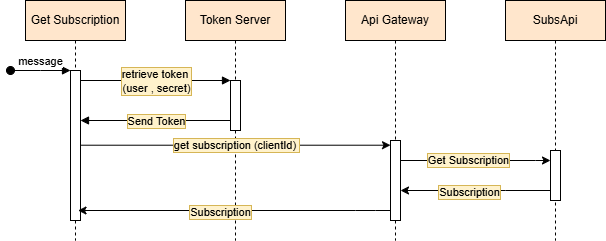

The diagram above was exported from draw.io. Its source (the exported page's mxGraphModel, read from the mxfile embedded in the PNG):
<mxGraphModel dx="781" dy="446" grid="1" gridSize="10" guides="1" tooltips="1" connect="1" arrows="1" fold="1" page="1" pageScale="1" pageWidth="850" pageHeight="1100" math="0" shadow="0">
  <root>
    <mxCell id="0" />
    <mxCell id="1" parent="0" />
    <mxCell id="aM9ryv3xv72pqoxQDRHE-1" parent="1" style="shape=umlLifeline;perimeter=lifelinePerimeter;whiteSpace=wrap;html=1;container=0;dropTarget=0;collapsible=0;recursiveResize=0;outlineConnect=0;portConstraint=eastwest;newEdgeStyle={&quot;edgeStyle&quot;:&quot;elbowEdgeStyle&quot;,&quot;elbow&quot;:&quot;vertical&quot;,&quot;curved&quot;:0,&quot;rounded&quot;:0};fillColor=#ffe6cc;strokeColor=#000000;" value="Get Subscription" vertex="1">
      <mxGeometry height="240" width="100" x="40" y="40" as="geometry" />
    </mxCell>
    <mxCell id="aM9ryv3xv72pqoxQDRHE-2" parent="aM9ryv3xv72pqoxQDRHE-1" style="html=1;points=[];perimeter=orthogonalPerimeter;outlineConnect=0;targetShapes=umlLifeline;portConstraint=eastwest;newEdgeStyle={&quot;edgeStyle&quot;:&quot;elbowEdgeStyle&quot;,&quot;elbow&quot;:&quot;vertical&quot;,&quot;curved&quot;:0,&quot;rounded&quot;:0};" value="" vertex="1">
      <mxGeometry height="150" width="10" x="45" y="70" as="geometry" />
    </mxCell>
    <mxCell id="aM9ryv3xv72pqoxQDRHE-3" edge="1" parent="aM9ryv3xv72pqoxQDRHE-1" style="html=1;verticalAlign=bottom;startArrow=oval;endArrow=block;startSize=8;edgeStyle=elbowEdgeStyle;elbow=vertical;curved=0;rounded=0;" target="aM9ryv3xv72pqoxQDRHE-2" value="message">
      <mxGeometry relative="1" as="geometry">
        <mxPoint x="-15" y="70" as="sourcePoint" />
      </mxGeometry>
    </mxCell>
    <mxCell id="aM9ryv3xv72pqoxQDRHE-5" parent="1" style="shape=umlLifeline;perimeter=lifelinePerimeter;whiteSpace=wrap;html=1;container=0;dropTarget=0;collapsible=0;recursiveResize=0;outlineConnect=0;portConstraint=eastwest;newEdgeStyle={&quot;edgeStyle&quot;:&quot;elbowEdgeStyle&quot;,&quot;elbow&quot;:&quot;vertical&quot;,&quot;curved&quot;:0,&quot;rounded&quot;:0};fillColor=#ffe6cc;strokeColor=#000000;" value="Token Server" vertex="1">
      <mxGeometry height="240" width="100" x="200" y="40" as="geometry" />
    </mxCell>
    <mxCell id="aM9ryv3xv72pqoxQDRHE-6" parent="aM9ryv3xv72pqoxQDRHE-5" style="html=1;points=[];perimeter=orthogonalPerimeter;outlineConnect=0;targetShapes=umlLifeline;portConstraint=eastwest;newEdgeStyle={&quot;edgeStyle&quot;:&quot;elbowEdgeStyle&quot;,&quot;elbow&quot;:&quot;vertical&quot;,&quot;curved&quot;:0,&quot;rounded&quot;:0};" value="" vertex="1">
      <mxGeometry height="50" width="10" x="45" y="80" as="geometry" />
    </mxCell>
    <mxCell id="aM9ryv3xv72pqoxQDRHE-7" edge="1" parent="1" source="aM9ryv3xv72pqoxQDRHE-2" style="html=1;verticalAlign=bottom;endArrow=block;edgeStyle=elbowEdgeStyle;elbow=vertical;curved=0;rounded=0;" target="aM9ryv3xv72pqoxQDRHE-6" value="">
      <mxGeometry relative="1" as="geometry">
        <Array as="points">
          <mxPoint x="180" y="120" />
        </Array>
        <mxPoint x="195" y="130" as="sourcePoint" />
      </mxGeometry>
    </mxCell>
    <mxCell id="TKR6Oc9vtoJz8Kfs_F5--15" connectable="0" parent="aM9ryv3xv72pqoxQDRHE-7" style="edgeLabel;html=1;align=center;verticalAlign=middle;resizable=0;points=[];labelBackgroundColor=#fff2cc;labelBorderColor=#d6b656;" value="retrieve token&amp;nbsp;&lt;div&gt;(user , secret)&lt;/div&gt;" vertex="1">
      <mxGeometry relative="1" x="-0.2152" y="-2" as="geometry">
        <mxPoint x="16" y="-2" as="offset" />
      </mxGeometry>
    </mxCell>
    <mxCell id="aM9ryv3xv72pqoxQDRHE-9" edge="1" parent="1" source="aM9ryv3xv72pqoxQDRHE-6" style="html=1;verticalAlign=bottom;endArrow=block;edgeStyle=elbowEdgeStyle;elbow=vertical;curved=0;rounded=0;" target="aM9ryv3xv72pqoxQDRHE-2" value="">
      <mxGeometry relative="1" as="geometry">
        <Array as="points">
          <mxPoint x="190" y="160" />
        </Array>
        <mxPoint x="175" y="160" as="sourcePoint" />
        <mxPoint x="100" y="160" as="targetPoint" />
      </mxGeometry>
    </mxCell>
    <mxCell id="TKR6Oc9vtoJz8Kfs_F5--14" connectable="0" parent="aM9ryv3xv72pqoxQDRHE-9" style="edgeLabel;html=1;align=center;verticalAlign=middle;resizable=0;points=[];labelBackgroundColor=#fff2cc;labelBorderColor=#d6b656;" value="Send Token" vertex="1">
      <mxGeometry relative="1" x="0.1771" as="geometry">
        <mxPoint x="13" as="offset" />
      </mxGeometry>
    </mxCell>
    <mxCell id="TKR6Oc9vtoJz8Kfs_F5--1" parent="1" style="shape=umlLifeline;perimeter=lifelinePerimeter;whiteSpace=wrap;html=1;container=0;dropTarget=0;collapsible=0;recursiveResize=0;outlineConnect=0;portConstraint=eastwest;newEdgeStyle={&quot;edgeStyle&quot;:&quot;elbowEdgeStyle&quot;,&quot;elbow&quot;:&quot;vertical&quot;,&quot;curved&quot;:0,&quot;rounded&quot;:0};fillColor=#ffe6cc;strokeColor=#000000;" value="Api Gateway" vertex="1">
      <mxGeometry height="240" width="100" x="360" y="40" as="geometry" />
    </mxCell>
    <mxCell id="TKR6Oc9vtoJz8Kfs_F5--2" parent="TKR6Oc9vtoJz8Kfs_F5--1" style="html=1;points=[];perimeter=orthogonalPerimeter;outlineConnect=0;targetShapes=umlLifeline;portConstraint=eastwest;newEdgeStyle={&quot;edgeStyle&quot;:&quot;elbowEdgeStyle&quot;,&quot;elbow&quot;:&quot;vertical&quot;,&quot;curved&quot;:0,&quot;rounded&quot;:0};" value="" vertex="1">
      <mxGeometry height="80" width="10" x="45" y="140" as="geometry" />
    </mxCell>
    <mxCell id="TKR6Oc9vtoJz8Kfs_F5--3" parent="1" style="shape=umlLifeline;perimeter=lifelinePerimeter;whiteSpace=wrap;html=1;container=0;dropTarget=0;collapsible=0;recursiveResize=0;outlineConnect=0;portConstraint=eastwest;newEdgeStyle={&quot;edgeStyle&quot;:&quot;elbowEdgeStyle&quot;,&quot;elbow&quot;:&quot;vertical&quot;,&quot;curved&quot;:0,&quot;rounded&quot;:0};strokeColor=#000000;fillColor=#ffe6cc;" value="SubsApi" vertex="1">
      <mxGeometry height="240" width="100" x="520" y="40" as="geometry" />
    </mxCell>
    <mxCell id="TKR6Oc9vtoJz8Kfs_F5--4" parent="TKR6Oc9vtoJz8Kfs_F5--3" style="html=1;points=[];perimeter=orthogonalPerimeter;outlineConnect=0;targetShapes=umlLifeline;portConstraint=eastwest;newEdgeStyle={&quot;edgeStyle&quot;:&quot;elbowEdgeStyle&quot;,&quot;elbow&quot;:&quot;vertical&quot;,&quot;curved&quot;:0,&quot;rounded&quot;:0};" value="" vertex="1">
      <mxGeometry height="50" width="10" x="45" y="150" as="geometry" />
    </mxCell>
    <mxCell id="TKR6Oc9vtoJz8Kfs_F5--5" edge="1" parent="1" style="endArrow=classic;html=1;rounded=0;" target="TKR6Oc9vtoJz8Kfs_F5--2" value="">
      <mxGeometry height="50" relative="1" width="50" as="geometry">
        <mxPoint x="95.42857142857144" y="184.71" as="sourcePoint" />
        <mxPoint x="440" y="185" as="targetPoint" />
      </mxGeometry>
    </mxCell>
    <mxCell id="TKR6Oc9vtoJz8Kfs_F5--6" connectable="0" parent="TKR6Oc9vtoJz8Kfs_F5--5" style="edgeLabel;html=1;align=center;verticalAlign=middle;resizable=0;points=[];labelBackgroundColor=#fff2cc;labelBorderColor=#d6b656;" value="get subscription (clientId)&amp;nbsp;" vertex="1">
      <mxGeometry relative="1" x="0.2265" y="1" as="geometry">
        <mxPoint x="-35" y="1" as="offset" />
      </mxGeometry>
    </mxCell>
    <mxCell id="TKR6Oc9vtoJz8Kfs_F5--7" edge="1" parent="1" source="TKR6Oc9vtoJz8Kfs_F5--2" style="endArrow=classic;html=1;rounded=0;" target="TKR6Oc9vtoJz8Kfs_F5--4" value="">
      <mxGeometry height="50" relative="1" width="50" as="geometry">
        <Array as="points">
          <mxPoint x="520" y="200" />
          <mxPoint x="550" y="200" />
        </Array>
        <mxPoint x="410" y="250" as="sourcePoint" />
        <mxPoint x="490" y="170" as="targetPoint" />
      </mxGeometry>
    </mxCell>
    <mxCell id="TKR6Oc9vtoJz8Kfs_F5--8" connectable="0" parent="TKR6Oc9vtoJz8Kfs_F5--7" style="edgeLabel;html=1;align=center;verticalAlign=middle;resizable=0;points=[];labelBackgroundColor=#fff2cc;labelBorderColor=#d6b656;" value="Get Subscription" vertex="1">
      <mxGeometry relative="1" x="-0.2353" y="1" as="geometry">
        <mxPoint x="10" as="offset" />
      </mxGeometry>
    </mxCell>
    <mxCell id="TKR6Oc9vtoJz8Kfs_F5--10" edge="1" parent="1" source="TKR6Oc9vtoJz8Kfs_F5--4" style="endArrow=classic;html=1;rounded=0;" target="TKR6Oc9vtoJz8Kfs_F5--2" value="">
      <mxGeometry height="50" relative="1" width="50" as="geometry">
        <Array as="points">
          <mxPoint x="520" y="230" />
        </Array>
        <mxPoint x="410" y="210" as="sourcePoint" />
        <mxPoint x="460" y="160" as="targetPoint" />
      </mxGeometry>
    </mxCell>
    <mxCell id="TKR6Oc9vtoJz8Kfs_F5--11" connectable="0" parent="TKR6Oc9vtoJz8Kfs_F5--10" style="edgeLabel;html=1;align=center;verticalAlign=middle;resizable=0;points=[];labelBackgroundColor=#fff2cc;labelBorderColor=#d6b656;" value="Subscription" vertex="1">
      <mxGeometry relative="1" x="0.0952" y="1" as="geometry">
        <mxPoint as="offset" />
      </mxGeometry>
    </mxCell>
    <mxCell id="TKR6Oc9vtoJz8Kfs_F5--12" edge="1" parent="1" source="TKR6Oc9vtoJz8Kfs_F5--2" style="endArrow=classic;html=1;rounded=0;" value="">
      <mxGeometry height="50" relative="1" width="50" as="geometry">
        <Array as="points">
          <mxPoint x="390" y="250" />
          <mxPoint x="370" y="250" />
        </Array>
        <mxPoint x="350" y="300" as="sourcePoint" />
        <mxPoint x="92.51380952380951" y="250" as="targetPoint" />
      </mxGeometry>
    </mxCell>
    <mxCell id="TKR6Oc9vtoJz8Kfs_F5--13" connectable="0" parent="TKR6Oc9vtoJz8Kfs_F5--12" style="edgeLabel;html=1;align=center;verticalAlign=middle;resizable=0;points=[];labelBackgroundColor=#fff2cc;labelBorderColor=#d6b656;" value="Subscription" vertex="1">
      <mxGeometry relative="1" x="0.0952" y="1" as="geometry">
        <mxPoint as="offset" />
      </mxGeometry>
    </mxCell>
  </root>
</mxGraphModel>